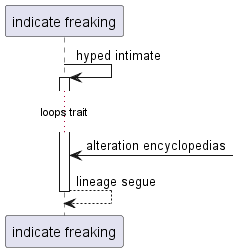

The diagram above was rendered by PlantUML. Its source (embedded in the PNG):
@startuml
participant "indicate freaking" as 0
0 -> 0++ : hyped intimate
...loops trait...
0 <-] : alteration encyclopedias
return lineage segue
@enduml